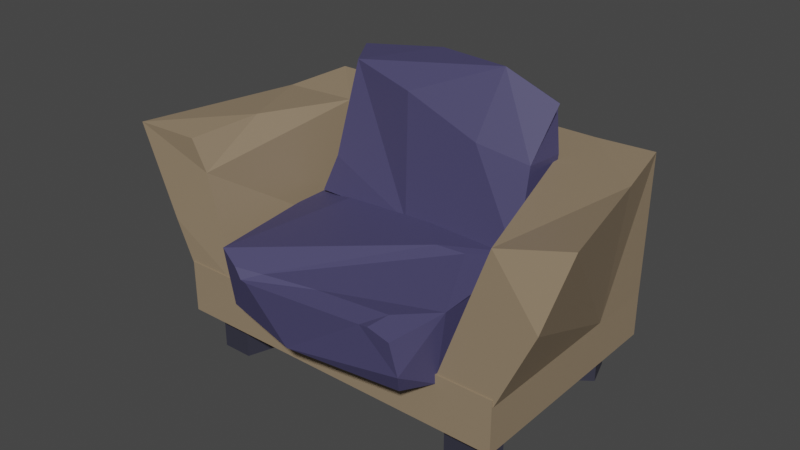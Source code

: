 # Source: fauteuil.blend  (saved by Blender 3.6.14; exported with 4.5.12 LTS)
import bpy
from mathutils import Matrix  # noqa: F401  (used for matrix-valued properties, if any)

bpy.ops.wm.read_factory_settings(use_empty=True)
scene = bpy.context.scene
scene.name = 'Scene'

# ---- collections
col_collection = bpy.data.collections.new('Collection'); scene.collection.children.link(col_collection)
col_collection_001 = bpy.data.collections.new('Collection.001'); col_collection.children.link(col_collection_001)

# ---- materials (node trees are filled in below, after node groups)
mat_material_006 = bpy.data.materials.new('Material.006')
mat_material_008 = bpy.data.materials.new('Material.008')
mat_material_007 = bpy.data.materials.new('Material.007')
mat_material_005 = bpy.data.materials.new('Material.005')

# ---- material node trees
mat_material_006.use_nodes = True; mat_material_006.node_tree.nodes.clear()
_N = mat_material_006.node_tree.nodes; _L = mat_material_006.node_tree.links
n0 = _N.new('ShaderNodeBsdfPrincipled'); n0.name = 'Principled BSDF'; n0.location = (10, 300)
n0.distribution = 'GGX'
n0.subsurface_method = 'RANDOM_WALK_SKIN'
n0.inputs[0].default_value = (0.03122, 0.03115, 0.04955, 1.0)
n0.inputs[2].default_value = 0.6732
n0.inputs[3].default_value = 1.45
n0.inputs[27].default_value = (0.0, 0.0, 0.0, 1.0)
n0.inputs[28].default_value = 1.0
n1 = _N.new('ShaderNodeOutputMaterial'); n1.name = 'Material Output'; n1.location = (300, 300)
_L.new(n0.outputs[0], n1.inputs[0])
n1.is_active_output = True
mat_material_008.use_nodes = True; mat_material_008.node_tree.nodes.clear()
_N = mat_material_008.node_tree.nodes; _L = mat_material_008.node_tree.links
n0 = _N.new('ShaderNodeBsdfPrincipled'); n0.name = 'Principled BSDF'; n0.location = (10, 300)
n0.distribution = 'GGX'
n0.subsurface_method = 'RANDOM_WALK_SKIN'
n0.inputs[0].default_value = (0.2957, 0.2202, 0.1419, 1.0)
n0.inputs[3].default_value = 1.45
n0.inputs[27].default_value = (0.0, 0.0, 0.0, 1.0)
n0.inputs[28].default_value = 1.0
n1 = _N.new('ShaderNodeOutputMaterial'); n1.name = 'Material Output'; n1.location = (300, 300)
_L.new(n0.outputs[0], n1.inputs[0])
n1.is_active_output = True
mat_material_007.use_nodes = True; mat_material_007.node_tree.nodes.clear()
_N = mat_material_007.node_tree.nodes; _L = mat_material_007.node_tree.links
n0 = _N.new('ShaderNodeBsdfPrincipled'); n0.name = 'Principled BSDF'; n0.location = (10, 300)
n0.distribution = 'GGX'
n0.subsurface_method = 'RANDOM_WALK_SKIN'
n0.inputs[0].default_value = (0.2957, 0.2202, 0.1419, 1.0)
n0.inputs[3].default_value = 1.45
n0.inputs[27].default_value = (0.0, 0.0, 0.0, 1.0)
n0.inputs[28].default_value = 1.0
n1 = _N.new('ShaderNodeOutputMaterial'); n1.name = 'Material Output'; n1.location = (300, 300)
_L.new(n0.outputs[0], n1.inputs[0])
n1.is_active_output = True
mat_material_005.use_nodes = True; mat_material_005.node_tree.nodes.clear()
_N = mat_material_005.node_tree.nodes; _L = mat_material_005.node_tree.links
n0 = _N.new('ShaderNodeBsdfPrincipled'); n0.name = 'Principled BSDF'; n0.location = (10, 300)
n0.distribution = 'GGX'
n0.subsurface_method = 'RANDOM_WALK_SKIN'
n0.inputs[0].default_value = (0.06206, 0.05645, 0.1376, 1.0)
n0.inputs[2].default_value = 0.6732
n0.inputs[3].default_value = 1.45
n0.inputs[27].default_value = (0.0, 0.0, 0.0, 1.0)
n0.inputs[28].default_value = 1.0
n1 = _N.new('ShaderNodeOutputMaterial'); n1.name = 'Material Output'; n1.location = (300, 300)
_L.new(n0.outputs[0], n1.inputs[0])
n1.is_active_output = True

# ---- world
world_world = bpy.data.worlds.new('World'); scene.world = world_world
world_world.use_nodes = True; world_world.node_tree.nodes.clear()
_N = world_world.node_tree.nodes; _L = world_world.node_tree.links
n0 = _N.new('ShaderNodeOutputWorld'); n0.name = 'World Output'; n0.location = (300, 300)
n1 = _N.new('ShaderNodeBackground'); n1.name = 'Background'; n1.location = (10, 300)
n1.inputs[0].default_value = (0.05088, 0.05088, 0.05088, 1.0)
_L.new(n1.outputs[0], n0.inputs[0])
n0.is_active_output = True
world_world.color = (0.05088, 0.05088, 0.05088)
world_world.use_sun_shadow = False
world_world.sun_shadow_jitter_overblur = 0.0

# ---- meshes
me_cylinder_001 = bpy.data.meshes.new('Cylinder.001')
me_cylinder_001.from_pydata([(0.987, -0.4124, -0.02769), (0.987, -0.4124, 0.3568), (1.17, -0.5452, -0.02769), (1.17, -0.5452, 0.3568), (1.1, -0.7602, -0.02769), (1.1, -0.7602, 0.3568), (0.874, -0.7602, -0.02769), (0.874, -0.7602, 0.3568), (0.8041, -0.5452, -0.02769), (0.8041, -0.5452, 0.3568), (-0.987, -0.4124, -0.02769), (-0.987, -0.4124, 0.3568), (-1.17, -0.5452, -0.02769), (-1.17, -0.5452, 0.3568), (-1.1, -0.7602, -0.02769), (-1.1, -0.7602, 0.3568), (-0.874, -0.7602, -0.02769), (-0.874, -0.7602, 0.3568), (-0.8041, -0.5452, -0.02769), (-0.8041, -0.5452, 0.3568), (0.987, 0.4124, -0.02769), (0.987, 0.4124, 0.3568), (1.17, 0.5452, -0.02769), (1.17, 0.5452, 0.3568), (1.1, 0.7602, -0.02769), (1.1, 0.7602, 0.3568), (0.874, 0.7602, -0.02769), (0.874, 0.7602, 0.3568), (0.8041, 0.5452, -0.02769), (0.8041, 0.5452, 0.3568), (-0.987, 0.4124, -0.02769), (-0.987, 0.4124, 0.3568), (-1.17, 0.5452, -0.02769), (-1.17, 0.5452, 0.3568), (-1.1, 0.7602, -0.02769), (-1.1, 0.7602, 0.3568), (-0.874, 0.7602, -0.02769), (-0.874, 0.7602, 0.3568), (-0.8041, 0.5452, -0.02769), (-0.8041, 0.5452, 0.3568), (1.275, 0.8476, 0.2456), (1.275, 0.8476, 0.6338), (1.275, -0.8476, 0.2456), (1.275, -0.8476, 0.6338), (-1.275, 0.8476, 0.2456), (-1.275, 0.8476, 0.6338), (-1.275, -0.8476, 0.2456), (-1.275, -0.8476, 0.6338), (-1.27, 0.8427, 0.5837), (-1.263, 0.7378, 1.644), (-1.27, 0.3387, 0.5837), (-1.368, 0.2778, 1.6), (1.278, 0.8427, 0.5837), (1.294, 0.8345, 1.615), (1.278, 0.3387, 0.5837), (1.403, 0.3235, 1.595), (0.8519, 0.3387, 0.5837), (-0.8441, 0.3387, 0.5837), (-0.8441, 0.3387, 1.595), (0.8519, 0.3387, 1.595), (-0.8441, 0.8427, 0.5837), (0.8519, 0.8427, 0.5837), (0.8519, 0.8427, 1.595), (-0.8441, 0.8427, 1.595), (-1.642, -0.8775, 1.595), (-1.27, -0.8385, 0.5837), (-0.8441, -0.8385, 0.5837), (1.22, -0.8385, 1.595), (1.693, -0.7503, 1.697), (1.278, -0.8385, 0.5837), (0.8519, -0.8385, 0.5837), (-1.174, -0.8467, 1.588), (1.545, -0.8385, 1.168), (-1.104, -0.8055, 1.346), (-1.07, -0.3556, 1.638), (-1.424, -0.8385, 0.9193), (-0.6258, -1.05, 0.6335), (-0.65, -1.099, 1.063), (-0.8681, 0.5443, 0.5591), (-0.8077, 0.541, 1.019), (0.7788, -1.076, 0.6005), (0.7669, -1.152, 0.965), (0.8667, 0.541, 0.5631), (0.8667, 0.541, 1.019), (-0.8681, -0.8301, 0.5591), (-0.08335, -1.133, 0.5631), (0.8162, -1.133, 0.7375), (-0.4385, 0.5594, 1.069), (0.8804, 0.05768, 1.069), (0.8667, -0.7589, 1.019), (0.8667, -0.8377, 0.5631), (-0.8077, -0.2611, 1.019), (0.6035, -0.2254, 1.09), (0.4167, -0.2744, 1.11), (0.6311, -0.9887, 1.019), (0.5261, -1.133, 0.9823), (0.5976, -1.141, 0.9971), (-0.3804, -1.172, 0.9361), (0.08344, -1.015, 0.991), (-0.3123, -1.084, 0.9846), (-0.3224, -1.081, 0.9879), (-0.4914, -1.15, 1.004), (-0.434, -1.162, 0.9359), (-0.7663, -0.04809, 1.052), (-0.577, 0.1272, 2.007), (-0.7663, 0.2641, 1.003), (-0.7831, 0.4439, 1.995), (0.8611, -0.04809, 1.052), (0.8994, 0.2884, 2.003), (0.8611, 0.2641, 1.003), (0.7898, 0.441, 1.944), (0.8565, 0.3859, 1.631), (0.8478, 0.0825, 1.649), (0.5475, 0.2129, 2.18), (0.4849, 0.01221, 1.727), (-0.02348, -0.04809, 1.052), (-0.6556, -0.01465, 1.333), (0.3264, 0.2641, 1.003), (-0.1045, 0.4392, 2.109), (-0.06623, 0.02669, 1.929), (-0.786, 0.367, 1.76)], [], [(0, 1, 3, 2), (2, 3, 5, 4), (4, 5, 7, 6), (3, 1, 9, 7, 5), (6, 7, 9, 8), (8, 9, 1, 0), (0, 2, 4, 6, 8), (10, 12, 13, 11), (12, 14, 15, 13), (14, 16, 17, 15), (13, 15, 17, 19, 11), (16, 18, 19, 17), (18, 10, 11, 19), (10, 18, 16, 14, 12), (20, 22, 23, 21), (22, 24, 25, 23), (24, 26, 27, 25), (23, 25, 27, 29, 21), (26, 28, 29, 27), (28, 20, 21, 29), (20, 28, 26, 24, 22), (30, 31, 33, 32), (32, 33, 35, 34), (34, 35, 37, 36), (33, 31, 39, 37, 35), (36, 37, 39, 38), (38, 39, 31, 30), (30, 32, 34, 36, 38), (40, 44, 46, 42), (43, 42, 46, 47), (47, 46, 44, 45), (45, 41, 43, 47), (41, 40, 42, 43), (45, 44, 40, 41), (48, 49, 51, 50), (58, 57, 73, 74), (54, 55, 53, 52), (60, 63, 49, 48), (56, 54, 52, 61), (58, 51, 49, 63), (55, 59, 62, 53), (59, 58, 63, 62), (50, 57, 60, 48), (57, 56, 61, 60), (52, 53, 62, 61), (61, 62, 63, 60), (55, 54, 69, 72, 68), (57, 58, 59, 56), (70, 67, 72), (65, 75, 66), (57, 50, 65, 66), (56, 59, 67, 70), (59, 55, 67), (51, 74, 64), (50, 51, 64, 75, 65), (54, 56, 70, 69), (72, 67, 68), (72, 69, 70), (67, 55, 68), (74, 73, 71), (73, 57, 66), (66, 75, 73), (73, 64, 71), (64, 73, 75), (64, 74, 71), (74, 51, 58), (76, 77, 84), (78, 79, 87, 83, 82), (82, 83, 88, 89, 86, 90), (80, 86, 85), (78, 82, 90, 85, 84), (83, 87, 88), (90, 86, 80), (86, 89, 81), (96, 95, 86, 81), (76, 85, 97, 102), (89, 92, 99, 98), (94, 89, 98), (84, 77, 91), (84, 85, 76), (85, 90, 80), (88, 92, 89), (85, 86, 95, 97), (101, 100, 93, 77), (102, 101, 77, 76), (77, 87, 91), (77, 93, 87), (91, 79, 78), (91, 87, 79), (78, 84, 91), (93, 92, 88), (93, 100, 99, 92), (87, 93, 88), (94, 95, 96), (97, 98, 99, 100, 101, 102), (94, 98, 97, 95), (89, 94, 96, 81), (103, 116, 105), (105, 120, 111, 109, 117), (109, 111, 107), (107, 114, 115), (105, 117, 115), (110, 113, 108), (113, 110, 118), (107, 111, 112), (112, 111, 110), (110, 108, 112), (113, 112, 108), (112, 114, 107), (115, 114, 119), (116, 103, 115), (113, 114, 112), (105, 116, 120), (115, 103, 105), (115, 117, 107), (107, 117, 109), (119, 114, 113), (113, 104, 119), (104, 116, 115), (104, 115, 119), (118, 106, 104), (104, 113, 118), (120, 104, 106), (111, 118, 110), (118, 111, 120), (120, 106, 118), (120, 116, 104)])
me_cylinder_001.polygons.foreach_set('material_index', [0, 0, 0, 0, 0, 0, 0, 0, 0, 0, 0, 0, 0, 0, 0, 0, 0, 0, 0, 0, 0, 0, 0, 0, 0, 0, 0, 0, 1, 1, 1, 1, 1, 1, 1, 1, 1, 1, 1, 1, 1, 1, 1, 1, 1, 1, 1, 1, 1, 1, 1, 1, 1, 1, 1, 1, 1, 1, 1, 1, 1, 1, 1, 1, 1, 1, 3, 3, 3, 3, 3, 3, 3, 3, 3, 3, 3, 3, 3, 3, 3, 3, 3, 3, 3, 3, 3, 3, 3, 3, 3, 3, 3, 3, 3, 3, 3, 3, 3, 3, 3, 3, 3, 3, 3, 3, 3, 3, 3, 3, 3, 3, 3, 3, 3, 3, 3, 3, 3, 3, 3, 3, 3, 3, 3, 3, 3])
_uv = me_cylinder_001.uv_layers.new(name='UVMap')
_uv.uv.foreach_set('vector', [1.0, 0.5, 1.0, 1.0, 0.8, 1.0, 0.8, 0.5, 0.8, 0.5, 0.8, 1.0, 0.6, 1.0, 0.6, 0.5, 0.6, 0.5, 0.6, 1.0, 0.4, 1.0, 0.4, 0.5, 0.4783, 0.3242, 0.25, 0.49, 0.02175, 0.3242, 0.1089, 0.05584, 0.3911, 0.05584, 0.4, 0.5, 0.4, 1.0, 0.2, 1.0, 0.2, 0.5, 0.2, 0.5, 0.2, 1.0, 2.98e-08, 1.0, 2.98e-08, 0.5, 0.75, 0.49, 0.9783, 0.3242, 0.8911, 0.05584, 0.6089, 0.05584, 0.5217, 0.3242, 1.0, 0.5, 0.8, 0.5, 0.8, 1.0, 1.0, 1.0, 0.8, 0.5, 0.6, 0.5, 0.6, 1.0, 0.8, 1.0, 0.6, 0.5, 0.4, 0.5, 0.4, 1.0, 0.6, 1.0, 0.4783, 0.3242, 0.3911, 0.05584, 0.1089, 0.05584, 0.02175, 0.3242, 0.25, 0.49, 0.4, 0.5, 0.2, 0.5, 0.2, 1.0, 0.4, 1.0, 0.2, 0.5, 2.98e-08, 0.5, 2.98e-08, 1.0, 0.2, 1.0, 0.75, 0.49, 0.5217, 0.3242, 0.6089, 0.05584, 0.8911, 0.05584, 0.9783, 0.3242, 1.0, 0.5, 0.8, 0.5, 0.8, 1.0, 1.0, 1.0, 0.8, 0.5, 0.6, 0.5, 0.6, 1.0, 0.8, 1.0, 0.6, 0.5, 0.4, 0.5, 0.4, 1.0, 0.6, 1.0, 0.4783, 0.3242, 0.3911, 0.05584, 0.1089, 0.05584, 0.02175, 0.3242, 0.25, 0.49, 0.4, 0.5, 0.2, 0.5, 0.2, 1.0, 0.4, 1.0, 0.2, 0.5, 2.98e-08, 0.5, 2.98e-08, 1.0, 0.2, 1.0, 0.75, 0.49, 0.5217, 0.3242, 0.6089, 0.05584, 0.8911, 0.05584, 0.9783, 0.3242, 1.0, 0.5, 1.0, 1.0, 0.8, 1.0, 0.8, 0.5, 0.8, 0.5, 0.8, 1.0, 0.6, 1.0, 0.6, 0.5, 0.6, 0.5, 0.6, 1.0, 0.4, 1.0, 0.4, 0.5, 0.4783, 0.3242, 0.25, 0.49, 0.02175, 0.3242, 0.1089, 0.05584, 0.3911, 0.05584, 0.4, 0.5, 0.4, 1.0, 0.2, 1.0, 0.2, 0.5, 0.2, 0.5, 0.2, 1.0, 2.98e-08, 1.0, 2.98e-08, 0.5, 0.75, 0.49, 0.9783, 0.3242, 0.8911, 0.05584, 0.6089, 0.05584, 0.5217, 0.3242, 0.625, 0.5, 0.875, 0.5, 0.875, 0.75, 0.625, 0.75, 0.375, 0.75, 0.625, 0.75, 0.625, 1.0, 0.375, 1.0, 0.375, 0.0, 0.625, 0.0, 0.625, 0.25, 0.375, 0.25, 0.125, 0.5, 0.375, 0.5, 0.375, 0.75, 0.125, 0.75, 0.375, 0.5, 0.625, 0.5, 0.625, 0.75, 0.375, 0.75, 0.375, 0.25, 0.625, 0.25, 0.625, 0.5, 0.375, 0.5, 0.375, 0.0, 0.625, 0.0, 0.625, 0.25, 0.375, 0.25, 0.625, 0.2757, 0.375, 0.2757, 0.5515, 0.2757, 0.625, 0.2757, 0.375, 0.5, 0.625, 0.5, 0.625, 0.75, 0.375, 0.75, 0.375, 0.9743, 0.625, 0.9743, 0.625, 1.0, 0.375, 1.0, 0.3493, 0.5, 0.375, 0.5, 0.375, 0.75, 0.3493, 0.75, 0.8493, 0.5, 0.875, 0.5, 0.875, 0.75, 0.8493, 0.75, 0.625, 0.5, 0.6507, 0.5, 0.6507, 0.75, 0.625, 0.75, 0.6507, 0.5, 0.8493, 0.5, 0.8493, 0.75, 0.6507, 0.75, 0.125, 0.5, 0.1507, 0.5, 0.1507, 0.75, 0.125, 0.75, 0.1507, 0.5, 0.3493, 0.5, 0.3493, 0.75, 0.1507, 0.75, 0.375, 0.75, 0.625, 0.75, 0.625, 0.7757, 0.375, 0.7757, 0.375, 0.7757, 0.625, 0.7757, 0.625, 0.9743, 0.375, 0.9743, 0.625, 0.5, 0.375, 0.5, 0.375, 0.5, 0.5194, 0.5, 0.625, 0.5, 0.375, 0.2757, 0.625, 0.2757, 0.625, 0.4743, 0.375, 0.4743, 0.375, 0.4743, 0.625, 0.4743, 0.5194, 0.5, 0.375, 0.25, 0.4579, 0.25, 0.375, 0.2757, 0.1507, 0.5, 0.125, 0.5, 0.125, 0.5, 0.1507, 0.5, 0.375, 0.4743, 0.625, 0.4743, 0.625, 0.4743, 0.375, 0.4743, 0.6507, 0.5, 0.625, 0.5, 0.6507, 0.5, 0.875, 0.5, 0.8493, 0.5, 0.875, 0.5, 0.375, 0.25, 0.625, 0.25, 0.625, 0.25, 0.4579, 0.25, 0.375, 0.25, 0.375, 0.5, 0.3493, 0.5, 0.3493, 0.5, 0.375, 0.5, 0.5194, 0.5, 0.625, 0.4743, 0.625, 0.5, 0.5194, 0.5, 0.375, 0.5, 0.375, 0.4743, 0.6507, 0.5, 0.625, 0.5, 0.625, 0.5, 0.625, 0.2757, 0.5515, 0.2757, 0.625, 0.2757, 0.5515, 0.2757, 0.375, 0.2757, 0.375, 0.2757, 0.375, 0.2757, 0.4579, 0.25, 0.5515, 0.2757, 0.5515, 0.2757, 0.625, 0.25, 0.625, 0.2757, 0.625, 0.25, 0.5515, 0.2757, 0.4579, 0.25, 0.875, 0.5, 0.8493, 0.5, 0.8493, 0.5, 0.8493, 0.5, 0.875, 0.5, 0.8493, 0.5, 0.375, 0.0, 0.625, 0.0, 0.375, 0.04478, 0.375, 0.25, 0.625, 0.25, 0.625, 0.3031, 0.625, 0.5, 0.375, 0.5, 0.375, 0.5, 0.625, 0.5, 0.625, 0.5749, 0.625, 0.6941, 0.4707, 0.75, 0.375, 0.7058, 0.375, 0.75, 0.4707, 0.75, 0.375, 0.8919, 0.125, 0.5, 0.375, 0.5, 0.375, 0.7058, 0.2331, 0.75, 0.125, 0.7052, 0.625, 0.5, 0.8219, 0.5, 0.625, 0.5749, 0.375, 0.7058, 0.4707, 0.75, 0.375, 0.75, 0.4707, 0.75, 0.625, 0.6941, 0.625, 0.75, 0.625, 0.7842, 0.6049, 0.7999, 0.4707, 0.75, 0.625, 0.75, 0.375, 1.0, 0.375, 0.8919, 0.6022, 0.9415, 0.5974, 0.9524, 0.625, 0.6941, 0.6702, 0.6152, 0.8068, 0.737, 0.7455, 0.7284, 0.6602, 0.7284, 0.625, 0.6941, 0.7455, 0.7284, 0.375, 0.04478, 0.625, 0.0, 0.625, 0.1302, 0.125, 0.7052, 0.2331, 0.75, 0.125, 0.75, 0.2331, 0.75, 0.375, 0.7058, 0.375, 0.75, 0.625, 0.5749, 0.6702, 0.6152, 0.625, 0.6941, 0.375, 0.8919, 0.4707, 0.75, 0.6049, 0.7999, 0.6022, 0.9415, 0.8396, 0.75, 0.8084, 0.7369, 0.6989, 0.6266, 0.875, 0.75, 0.5974, 0.9524, 0.625, 0.9646, 0.625, 1.0, 0.375, 1.0, 0.875, 0.75, 0.8219, 0.5, 0.875, 0.6198, 0.875, 0.75, 0.6989, 0.6266, 0.8219, 0.5, 0.625, 0.1302, 0.625, 0.25, 0.375, 0.25, 0.875, 0.6198, 0.8219, 0.5, 0.875, 0.5, 0.375, 0.25, 0.375, 0.04478, 0.625, 0.1302, 0.6989, 0.6266, 0.6702, 0.6152, 0.625, 0.5749, 0.6989, 0.6266, 0.8084, 0.7369, 0.8068, 0.737, 0.6702, 0.6152, 0.8219, 0.5, 0.6989, 0.6266, 0.625, 0.5749, 0.625, 0.7886, 0.6049, 0.7999, 0.625, 0.7842, 0.6022, 0.9415, 0.6176, 0.9448, 0.625, 0.9465, 0.625, 0.9465, 0.625, 0.9465, 0.5974, 0.9524, 0.625, 0.8074, 0.625, 0.8693, 0.6022, 0.9415, 0.6049, 0.7999, 0.625, 0.6941, 0.6602, 0.7284, 0.6592, 0.75, 0.625, 0.75, 0.375, 0.0, 0.4437, 0.0, 0.375, 0.25, 0.375, 0.25, 0.5628, 0.25, 0.517, 0.5, 0.375, 0.5, 0.375, 0.4179, 0.375, 0.5, 0.517, 0.5, 0.375, 0.75, 0.375, 0.75, 0.4821, 0.8088, 0.375, 0.8859, 0.125, 0.5, 0.2929, 0.5, 0.2391, 0.75, 0.625, 0.5, 0.6756, 0.75, 0.625, 0.75, 0.6756, 0.75, 0.625, 0.5, 0.7733, 0.5, 0.375, 0.75, 0.517, 0.5, 0.5675, 0.75, 0.5675, 0.75, 0.517, 0.5, 0.625, 0.5, 0.625, 0.5, 0.625, 0.75, 0.5675, 0.75, 0.625, 0.8006, 0.5675, 0.75, 0.625, 0.75, 0.5675, 0.75, 0.4821, 0.8088, 0.375, 0.75, 0.375, 0.8859, 0.4821, 0.8088, 0.5635, 0.889, 0.4437, 1.0, 0.375, 1.0, 0.375, 0.8859, 0.625, 0.8006, 0.4821, 0.8088, 0.5675, 0.75, 0.375, 0.25, 0.4437, 0.0, 0.5628, 0.25, 0.2391, 0.75, 0.125, 0.75, 0.125, 0.5, 0.2391, 0.75, 0.2929, 0.5, 0.375, 0.75, 0.375, 0.75, 0.2929, 0.5, 0.375, 0.5, 0.5635, 0.889, 0.4821, 0.8088, 0.625, 0.8006, 0.625, 0.8006, 0.625, 1.0, 0.5635, 0.889, 0.625, 1.0, 0.4437, 1.0, 0.375, 0.8859, 0.625, 1.0, 0.375, 0.8859, 0.5635, 0.889, 0.7733, 0.5, 0.875, 0.5, 0.875, 0.75, 0.875, 0.75, 0.6756, 0.75, 0.7733, 0.5, 0.5628, 0.25, 0.625, 0.0, 0.625, 0.25, 0.517, 0.5, 0.625, 0.3517, 0.625, 0.5, 0.625, 0.3517, 0.517, 0.5, 0.5628, 0.25, 0.5628, 0.25, 0.625, 0.25, 0.625, 0.3517, 0.5628, 0.25, 0.4437, 0.0, 0.625, 0.0])
me_cylinder_001.materials.append(mat_material_006)
me_cylinder_001.materials.append(mat_material_008)
me_cylinder_001.materials.append(mat_material_007)
me_cylinder_001.materials.append(mat_material_005)
me_cylinder_001.update()

# ---- objects
ob_cylinder_001 = bpy.data.objects.new('Cylinder.001', me_cylinder_001)

# ---- transforms, parenting, visibility, modifiers, constraints
ob_cylinder_001.location = (0.0, 0.0, 0.0)

# ---- collection membership
col_collection_001.objects.link(ob_cylinder_001)

# ---- scene / render settings (as saved in the file)
scene.frame_start = 1; scene.frame_end = 250; scene.frame_set(1)
scene.render.engine = 'CYCLES'
scene.cycles.samples = 256
scene.cycles.sampling_pattern = 'TABULATED_SOBOL'
scene.view_settings.view_transform = 'Filmic'
bpy.context.view_layer.update()

# ---- added for rendering (the .blend has no active camera and no usable light): camera, sun
cam_auto = bpy.data.cameras.new('AutoCamera')
cam_auto.lens = 50.0
cam_auto.sensor_width = 36.0
cam_auto.clip_end = 1000.0
ob_auto_camera = bpy.data.objects.new('AutoCamera', cam_auto)
scene.collection.objects.link(ob_auto_camera)
ob_auto_camera.location = (4.17047, -5.13663, 4.39207)
ob_auto_camera.rotation_euler = (1.09748, -7.21219e-08, 0.694738)
scene.camera = ob_auto_camera
light_auto_sun = bpy.data.lights.new('AutoSun', 'SUN')
light_auto_sun.energy = 3.0
light_auto_sun.angle = 0.0523599
ob_auto_sun = bpy.data.objects.new('AutoSun', light_auto_sun)
scene.collection.objects.link(ob_auto_sun)
ob_auto_sun.rotation_euler = (0.872665, 0.174533, 0.523599)
bpy.context.view_layer.update()

